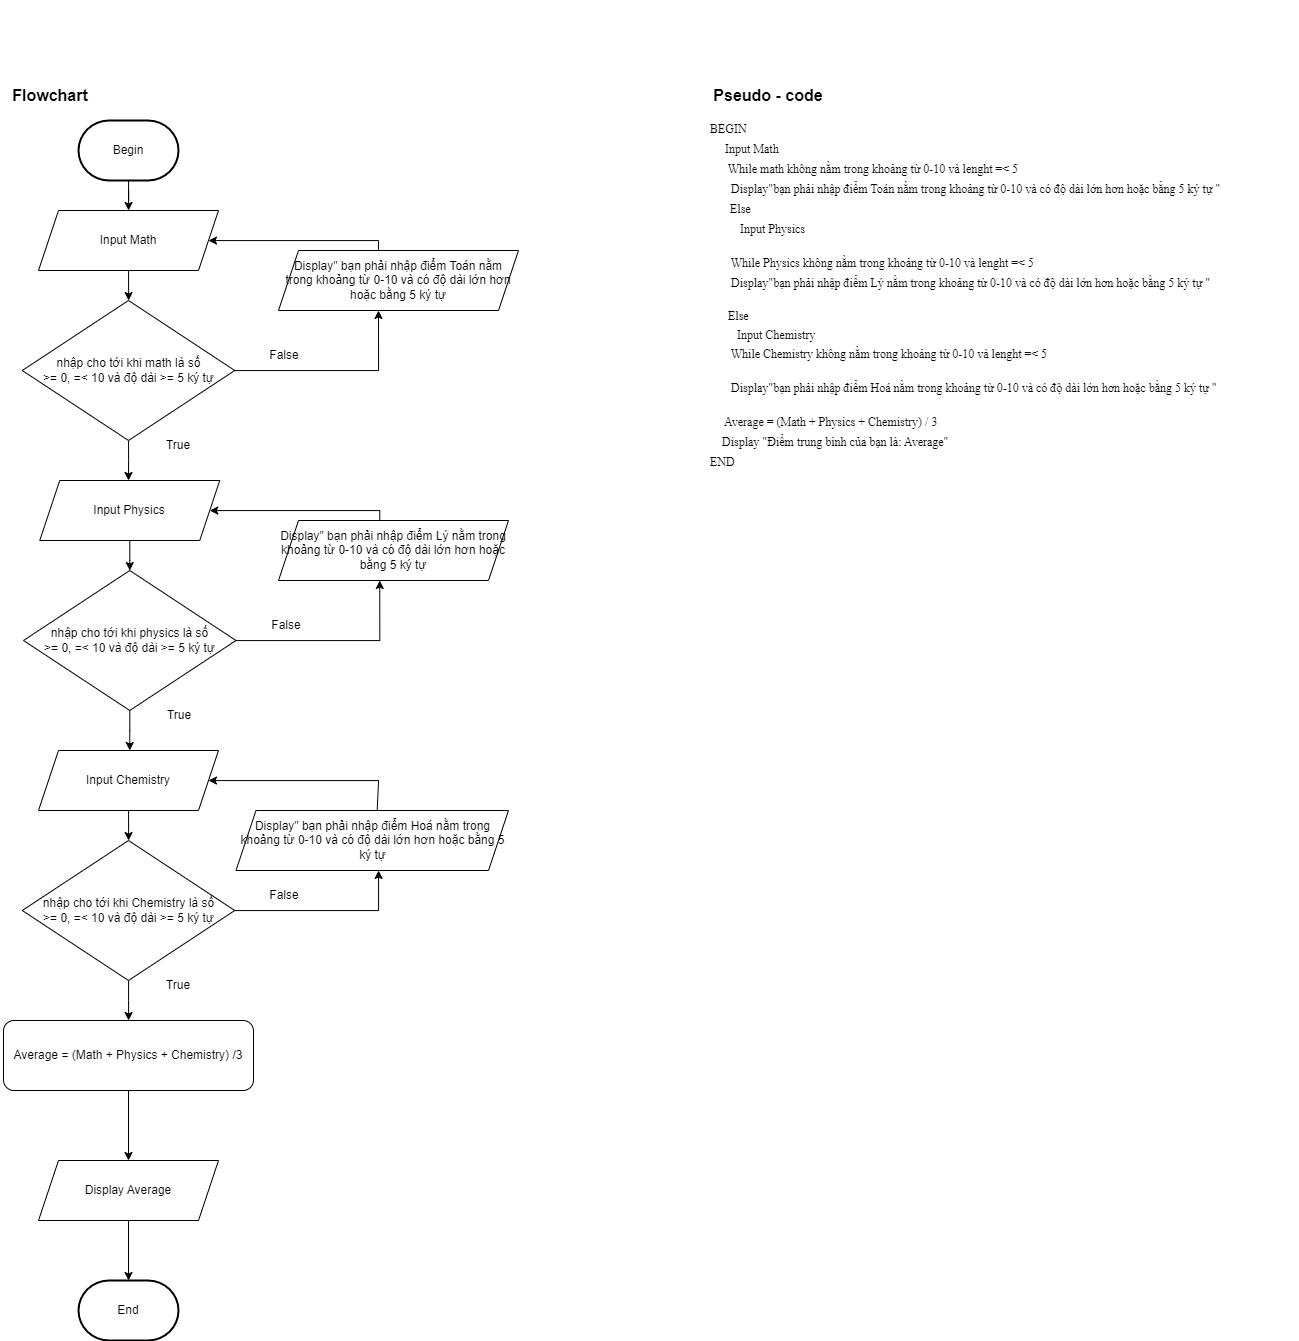

The diagram above was exported from draw.io. Its source (the exported page's mxGraphModel, read from the mxfile embedded in the PNG):
<mxGraphModel dx="1869" dy="929" grid="1" gridSize="10" guides="1" tooltips="1" connect="1" arrows="1" fold="1" page="1" pageScale="1" pageWidth="827" pageHeight="1169" math="0" shadow="0">
  <root>
    <mxCell id="WIyWlLk6GJQsqaUBKTNV-0" />
    <mxCell id="WIyWlLk6GJQsqaUBKTNV-1" parent="WIyWlLk6GJQsqaUBKTNV-0" />
    <mxCell id="jMFqkuTPjSLOIdbnSO9x-19" style="edgeStyle=orthogonalEdgeStyle;rounded=0;orthogonalLoop=1;jettySize=auto;html=1;" parent="WIyWlLk6GJQsqaUBKTNV-1" source="QW5GUleyDH2i2MEwytT0-2" target="itzpPPL13bvsOJFBK1lU-6" edge="1">
      <mxGeometry relative="1" as="geometry">
        <mxPoint x="339.9999999999998" y="350" as="targetPoint" />
      </mxGeometry>
    </mxCell>
    <mxCell id="QW5GUleyDH2i2MEwytT0-2" value="Input Math" style="shape=parallelogram;perimeter=parallelogramPerimeter;whiteSpace=wrap;html=1;fixedSize=1;" parent="WIyWlLk6GJQsqaUBKTNV-1" vertex="1">
      <mxGeometry x="250" y="240" width="180" height="60" as="geometry" />
    </mxCell>
    <mxCell id="itzpPPL13bvsOJFBK1lU-51" style="edgeStyle=orthogonalEdgeStyle;rounded=0;orthogonalLoop=1;jettySize=auto;html=1;" parent="WIyWlLk6GJQsqaUBKTNV-1" source="QW5GUleyDH2i2MEwytT0-3" target="QW5GUleyDH2i2MEwytT0-4" edge="1">
      <mxGeometry relative="1" as="geometry" />
    </mxCell>
    <mxCell id="QW5GUleyDH2i2MEwytT0-3" value="Average = (Math + Physics + Chemistry) /3" style="rounded=1;whiteSpace=wrap;html=1;" parent="WIyWlLk6GJQsqaUBKTNV-1" vertex="1">
      <mxGeometry x="215" y="1050" width="250" height="70" as="geometry" />
    </mxCell>
    <mxCell id="QW5GUleyDH2i2MEwytT0-17" style="edgeStyle=orthogonalEdgeStyle;rounded=0;orthogonalLoop=1;jettySize=auto;html=1;" parent="WIyWlLk6GJQsqaUBKTNV-1" source="QW5GUleyDH2i2MEwytT0-4" target="QW5GUleyDH2i2MEwytT0-25" edge="1">
      <mxGeometry relative="1" as="geometry">
        <mxPoint x="333.25" y="1160" as="targetPoint" />
      </mxGeometry>
    </mxCell>
    <mxCell id="QW5GUleyDH2i2MEwytT0-4" value="Display Average" style="shape=parallelogram;perimeter=parallelogramPerimeter;whiteSpace=wrap;html=1;fixedSize=1;" parent="WIyWlLk6GJQsqaUBKTNV-1" vertex="1">
      <mxGeometry x="250" y="1190" width="180" height="60" as="geometry" />
    </mxCell>
    <mxCell id="QW5GUleyDH2i2MEwytT0-24" style="edgeStyle=orthogonalEdgeStyle;rounded=0;orthogonalLoop=1;jettySize=auto;html=1;" parent="WIyWlLk6GJQsqaUBKTNV-1" source="QW5GUleyDH2i2MEwytT0-21" target="QW5GUleyDH2i2MEwytT0-2" edge="1">
      <mxGeometry relative="1" as="geometry" />
    </mxCell>
    <mxCell id="QW5GUleyDH2i2MEwytT0-21" value="Begin" style="strokeWidth=2;html=1;shape=mxgraph.flowchart.terminator;whiteSpace=wrap;" parent="WIyWlLk6GJQsqaUBKTNV-1" vertex="1">
      <mxGeometry x="290" y="150" width="100" height="60" as="geometry" />
    </mxCell>
    <mxCell id="QW5GUleyDH2i2MEwytT0-25" value="End" style="strokeWidth=2;html=1;shape=mxgraph.flowchart.terminator;whiteSpace=wrap;" parent="WIyWlLk6GJQsqaUBKTNV-1" vertex="1">
      <mxGeometry x="290" y="1310" width="100" height="60" as="geometry" />
    </mxCell>
    <mxCell id="jMFqkuTPjSLOIdbnSO9x-21" value="Pseudo - code" style="text;strokeColor=none;align=center;fillColor=none;html=1;verticalAlign=middle;whiteSpace=wrap;rounded=0;fontStyle=1;fontSize=16;" parent="WIyWlLk6GJQsqaUBKTNV-1" vertex="1">
      <mxGeometry x="920" y="110" width="120" height="30" as="geometry" />
    </mxCell>
    <mxCell id="jMFqkuTPjSLOIdbnSO9x-22" value="&lt;div style=&quot;line-height: 19px; white-space: pre;&quot;&gt;&lt;div style=&quot;&quot;&gt;&lt;div style=&quot;line-height: 19px;&quot;&gt;&lt;h3 style=&quot;&quot;&gt;&lt;font style=&quot;font-weight: normal;&quot; face=&quot;Times New Roman&quot;&gt;&lt;font style=&quot;font-size: 12px;&quot;&gt;BEGIN&lt;br&gt;     Input Math&lt;br&gt;      While math không nằm trong khoảng từ 0-10 và lenght =&amp;lt; 5&lt;/font&gt;&lt;span style=&quot;font-size: 14px;&quot;&gt;&lt;br&gt;      &lt;/span&gt;&lt;font style=&quot;font-size: 12px;&quot;&gt;D&lt;span style=&quot;background-color: transparent;&quot;&gt;isplay&quot;&lt;/span&gt;&lt;/font&gt;&lt;span style=&quot;font-size: 12px; background-color: transparent; text-align: center; white-space: normal;&quot;&gt;bạn phải nhập điểm Toán nằm trong khoảng từ 0-10 và có độ dài lớn hơn hoặc bằng 5 ký tự &quot;&lt;br&gt;&lt;/span&gt;&lt;span style=&quot;font-size: 14px;&quot;&gt;    &lt;/span&gt;&lt;font style=&quot;font-size: 12px;&quot;&gt;  Else&lt;/font&gt;&lt;span style=&quot;font-size: 14px;&quot;&gt;&lt;br&gt;&lt;/span&gt;&lt;span style=&quot;font-size: 12px; text-align: center; white-space: normal; background-color: transparent;&quot;&gt;&amp;nbsp; &amp;nbsp; &amp;nbsp; &amp;nbsp; &amp;nbsp; Input Physics&lt;/span&gt;&lt;/font&gt;&lt;/h3&gt;&lt;div&gt;&lt;h3&gt;&lt;font style=&quot;font-weight: normal;&quot; face=&quot;Times New Roman&quot;&gt;&lt;font style=&quot;font-size: 12px;&quot;&gt;       While Physics không nằm trong khoảng từ 0-10 và lenght =&amp;lt; 5&lt;/font&gt;&lt;span style=&quot;font-size: 14px;&quot;&gt;&lt;br&gt;      &lt;/span&gt;&lt;font style=&quot;font-size: 12px;&quot;&gt;D&lt;span style=&quot;background-color: transparent;&quot;&gt;isplay&quot;&lt;/span&gt;&lt;/font&gt;&lt;span style=&quot;font-size: 12px; background-color: transparent; text-align: center; white-space: normal;&quot;&gt;bạn phải nhập điểm Lý nằm trong khoảng từ 0-10 và có độ dài lớn hơn hoặc bằng 5 ký tự &quot;&lt;/span&gt;&lt;/font&gt;&lt;/h3&gt;&lt;/div&gt;&lt;div&gt;&lt;font face=&quot;Times New Roman&quot;&gt;&lt;span style=&quot;font-size: 12px; background-color: transparent; text-align: center; white-space: normal;&quot;&gt;&amp;nbsp; &amp;nbsp; &amp;nbsp; Else&lt;/span&gt;&lt;/font&gt;&lt;/div&gt;&lt;div&gt;&lt;font face=&quot;Times New Roman&quot;&gt;&lt;span style=&quot;font-size: 12px; background-color: transparent; text-align: center; white-space: normal;&quot;&gt;&amp;nbsp; &amp;nbsp; &amp;nbsp; &amp;nbsp; &amp;nbsp;Input Chemistry&lt;/span&gt;&lt;/font&gt;&lt;/div&gt;&lt;div&gt;&lt;font face=&quot;Times New Roman&quot;&gt;&lt;span style=&quot;font-size: 12px; background-color: transparent; text-align: center; white-space: normal;&quot;&gt;&amp;nbsp; &amp;nbsp; &amp;nbsp; &lt;/span&gt;&lt;/font&gt;&lt;span style=&quot;font-family: &amp;quot;Times New Roman&amp;quot;; background-color: transparent;&quot;&gt; While Chemistry không nằm trong khoảng từ 0-10 và lenght =&amp;lt; 5&lt;/span&gt;&lt;/div&gt;&lt;h3&gt;&lt;font style=&quot;font-weight: normal;&quot; face=&quot;Times New Roman&quot;&gt;&lt;span style=&quot;font-size: 14px;&quot;&gt;      &lt;/span&gt;&lt;font style=&quot;font-size: 12px;&quot;&gt;D&lt;span style=&quot;background-color: transparent;&quot;&gt;isplay&quot;&lt;/span&gt;&lt;/font&gt;&lt;span style=&quot;font-size: 12px; background-color: transparent; text-align: center; white-space: normal;&quot;&gt;bạn phải nhập điểm Hoá nằm trong khoảng từ 0-10 và có độ dài lớn hơn hoặc bằng 5 ký tự &quot;&lt;/span&gt;&lt;/font&gt;&lt;/h3&gt;&lt;h3 style=&quot;&quot;&gt;&lt;font style=&quot;font-weight: normal;&quot; face=&quot;Times New Roman&quot;&gt;&lt;span style=&quot;font-size: 14px; background-color: transparent;&quot;&gt;    &lt;/span&gt;&lt;font style=&quot;font-size: 12px;&quot;&gt;&lt;span style=&quot;background-color: transparent;&quot;&gt;Average = (Math + Physics + Chemistry) / 3&lt;br&gt;&lt;/span&gt;&lt;font style=&quot;color: rgb(0, 0, 0);&quot;&gt;&amp;nbsp; &amp;nbsp; Display &quot;Điểm trung bình của bạn là: Average&quot;&lt;br&gt;&lt;/font&gt;&lt;font style=&quot;color: rgb(0, 0, 0);&quot;&gt;END&lt;/font&gt;&lt;/font&gt;&lt;/font&gt;&lt;/h3&gt;&lt;font style=&quot;font-size: 14px;&quot; face=&quot;Consolas, Courier New, monospace&quot;&gt;&lt;br&gt;&lt;/font&gt;&lt;/div&gt;&lt;/div&gt;&lt;/div&gt;" style="text;strokeColor=none;align=left;fillColor=none;html=1;verticalAlign=middle;whiteSpace=wrap;rounded=0;" parent="WIyWlLk6GJQsqaUBKTNV-1" vertex="1">
      <mxGeometry x="920" y="30" width="590" height="610" as="geometry" />
    </mxCell>
    <mxCell id="jMFqkuTPjSLOIdbnSO9x-23" value="Flowchart" style="text;strokeColor=none;align=center;fillColor=none;html=1;verticalAlign=middle;whiteSpace=wrap;rounded=0;fontStyle=1;fontSize=16;" parent="WIyWlLk6GJQsqaUBKTNV-1" vertex="1">
      <mxGeometry x="212" y="110" width="100" height="30" as="geometry" />
    </mxCell>
    <mxCell id="itzpPPL13bvsOJFBK1lU-7" style="edgeStyle=orthogonalEdgeStyle;rounded=0;orthogonalLoop=1;jettySize=auto;html=1;" parent="WIyWlLk6GJQsqaUBKTNV-1" source="itzpPPL13bvsOJFBK1lU-6" edge="1">
      <mxGeometry relative="1" as="geometry">
        <mxPoint x="590" y="340" as="targetPoint" />
        <Array as="points">
          <mxPoint x="590" y="400" />
        </Array>
      </mxGeometry>
    </mxCell>
    <mxCell id="itzpPPL13bvsOJFBK1lU-11" style="edgeStyle=orthogonalEdgeStyle;rounded=0;orthogonalLoop=1;jettySize=auto;html=1;" parent="WIyWlLk6GJQsqaUBKTNV-1" source="itzpPPL13bvsOJFBK1lU-6" edge="1">
      <mxGeometry relative="1" as="geometry">
        <mxPoint x="339.9999999999998" y="510" as="targetPoint" />
      </mxGeometry>
    </mxCell>
    <mxCell id="itzpPPL13bvsOJFBK1lU-6" value="nhập cho tới khi math là số&lt;div&gt;&amp;gt;= 0, =&amp;lt; 10 và độ dài &amp;gt;= 5 ký tự&lt;/div&gt;" style="rhombus;whiteSpace=wrap;html=1;" parent="WIyWlLk6GJQsqaUBKTNV-1" vertex="1">
      <mxGeometry x="233.75" y="330" width="212.5" height="140" as="geometry" />
    </mxCell>
    <mxCell id="itzpPPL13bvsOJFBK1lU-10" style="edgeStyle=orthogonalEdgeStyle;rounded=0;orthogonalLoop=1;jettySize=auto;html=1;" parent="WIyWlLk6GJQsqaUBKTNV-1" target="QW5GUleyDH2i2MEwytT0-2" edge="1">
      <mxGeometry relative="1" as="geometry">
        <mxPoint x="590" y="280" as="sourcePoint" />
        <Array as="points">
          <mxPoint x="590" y="270" />
        </Array>
      </mxGeometry>
    </mxCell>
    <mxCell id="itzpPPL13bvsOJFBK1lU-12" value="False" style="text;strokeColor=none;align=center;fillColor=none;html=1;verticalAlign=middle;whiteSpace=wrap;rounded=0;" parent="WIyWlLk6GJQsqaUBKTNV-1" vertex="1">
      <mxGeometry x="446.25" y="370" width="100" height="30" as="geometry" />
    </mxCell>
    <mxCell id="itzpPPL13bvsOJFBK1lU-13" value="True" style="text;strokeColor=none;align=center;fillColor=none;html=1;verticalAlign=middle;whiteSpace=wrap;rounded=0;" parent="WIyWlLk6GJQsqaUBKTNV-1" vertex="1">
      <mxGeometry x="340" y="460" width="100" height="30" as="geometry" />
    </mxCell>
    <mxCell id="itzpPPL13bvsOJFBK1lU-23" style="edgeStyle=orthogonalEdgeStyle;rounded=0;orthogonalLoop=1;jettySize=auto;html=1;" parent="WIyWlLk6GJQsqaUBKTNV-1" source="itzpPPL13bvsOJFBK1lU-24" target="itzpPPL13bvsOJFBK1lU-27" edge="1">
      <mxGeometry relative="1" as="geometry">
        <mxPoint x="341.2499999999998" y="620" as="targetPoint" />
      </mxGeometry>
    </mxCell>
    <mxCell id="itzpPPL13bvsOJFBK1lU-24" value="Input Physics" style="shape=parallelogram;perimeter=parallelogramPerimeter;whiteSpace=wrap;html=1;fixedSize=1;" parent="WIyWlLk6GJQsqaUBKTNV-1" vertex="1">
      <mxGeometry x="251.25" y="510" width="180" height="60" as="geometry" />
    </mxCell>
    <mxCell id="itzpPPL13bvsOJFBK1lU-25" style="edgeStyle=orthogonalEdgeStyle;rounded=0;orthogonalLoop=1;jettySize=auto;html=1;" parent="WIyWlLk6GJQsqaUBKTNV-1" source="itzpPPL13bvsOJFBK1lU-27" edge="1">
      <mxGeometry relative="1" as="geometry">
        <mxPoint x="591.25" y="610" as="targetPoint" />
        <Array as="points">
          <mxPoint x="591.25" y="670" />
        </Array>
      </mxGeometry>
    </mxCell>
    <mxCell id="itzpPPL13bvsOJFBK1lU-26" style="edgeStyle=orthogonalEdgeStyle;rounded=0;orthogonalLoop=1;jettySize=auto;html=1;" parent="WIyWlLk6GJQsqaUBKTNV-1" source="itzpPPL13bvsOJFBK1lU-27" edge="1">
      <mxGeometry relative="1" as="geometry">
        <mxPoint x="341.2499999999998" y="780" as="targetPoint" />
      </mxGeometry>
    </mxCell>
    <mxCell id="itzpPPL13bvsOJFBK1lU-27" value="nhập cho tới khi physics là số&lt;div&gt;&amp;gt;= 0, =&amp;lt; 10 và độ dài &amp;gt;= 5 ký tự&lt;/div&gt;" style="rhombus;whiteSpace=wrap;html=1;" parent="WIyWlLk6GJQsqaUBKTNV-1" vertex="1">
      <mxGeometry x="235" y="600" width="212.5" height="140" as="geometry" />
    </mxCell>
    <mxCell id="itzpPPL13bvsOJFBK1lU-28" style="edgeStyle=orthogonalEdgeStyle;rounded=0;orthogonalLoop=1;jettySize=auto;html=1;" parent="WIyWlLk6GJQsqaUBKTNV-1" target="itzpPPL13bvsOJFBK1lU-24" edge="1">
      <mxGeometry relative="1" as="geometry">
        <mxPoint x="591.25" y="550" as="sourcePoint" />
        <Array as="points">
          <mxPoint x="591.25" y="540" />
        </Array>
      </mxGeometry>
    </mxCell>
    <mxCell id="itzpPPL13bvsOJFBK1lU-29" value="False" style="text;strokeColor=none;align=center;fillColor=none;html=1;verticalAlign=middle;whiteSpace=wrap;rounded=0;" parent="WIyWlLk6GJQsqaUBKTNV-1" vertex="1">
      <mxGeometry x="447.5" y="640" width="100" height="30" as="geometry" />
    </mxCell>
    <mxCell id="itzpPPL13bvsOJFBK1lU-30" value="True" style="text;strokeColor=none;align=center;fillColor=none;html=1;verticalAlign=middle;whiteSpace=wrap;rounded=0;" parent="WIyWlLk6GJQsqaUBKTNV-1" vertex="1">
      <mxGeometry x="341.25" y="730" width="100" height="30" as="geometry" />
    </mxCell>
    <mxCell id="itzpPPL13bvsOJFBK1lU-40" style="edgeStyle=orthogonalEdgeStyle;rounded=0;orthogonalLoop=1;jettySize=auto;html=1;" parent="WIyWlLk6GJQsqaUBKTNV-1" source="itzpPPL13bvsOJFBK1lU-41" target="itzpPPL13bvsOJFBK1lU-44" edge="1">
      <mxGeometry relative="1" as="geometry">
        <mxPoint x="339.9999999999998" y="890" as="targetPoint" />
      </mxGeometry>
    </mxCell>
    <mxCell id="itzpPPL13bvsOJFBK1lU-41" value="Input Chemistry" style="shape=parallelogram;perimeter=parallelogramPerimeter;whiteSpace=wrap;html=1;fixedSize=1;" parent="WIyWlLk6GJQsqaUBKTNV-1" vertex="1">
      <mxGeometry x="250" y="780" width="180" height="60" as="geometry" />
    </mxCell>
    <mxCell id="itzpPPL13bvsOJFBK1lU-42" style="edgeStyle=orthogonalEdgeStyle;rounded=0;orthogonalLoop=1;jettySize=auto;html=1;" parent="WIyWlLk6GJQsqaUBKTNV-1" source="itzpPPL13bvsOJFBK1lU-44" target="itzpPPL13bvsOJFBK1lU-52" edge="1">
      <mxGeometry relative="1" as="geometry">
        <mxPoint x="590" y="880" as="targetPoint" />
        <Array as="points">
          <mxPoint x="590" y="940" />
        </Array>
      </mxGeometry>
    </mxCell>
    <mxCell id="itzpPPL13bvsOJFBK1lU-43" style="edgeStyle=orthogonalEdgeStyle;rounded=0;orthogonalLoop=1;jettySize=auto;html=1;" parent="WIyWlLk6GJQsqaUBKTNV-1" source="itzpPPL13bvsOJFBK1lU-44" target="QW5GUleyDH2i2MEwytT0-3" edge="1">
      <mxGeometry relative="1" as="geometry">
        <mxPoint x="339.9999999999998" y="1050" as="targetPoint" />
      </mxGeometry>
    </mxCell>
    <mxCell id="itzpPPL13bvsOJFBK1lU-44" value="nhập cho tới khi Chemistry là số&lt;div&gt;&amp;gt;= 0, =&amp;lt; 10 và độ dài &amp;gt;= 5 ký tự&lt;/div&gt;" style="rhombus;whiteSpace=wrap;html=1;" parent="WIyWlLk6GJQsqaUBKTNV-1" vertex="1">
      <mxGeometry x="233.75" y="870" width="212.5" height="140" as="geometry" />
    </mxCell>
    <mxCell id="itzpPPL13bvsOJFBK1lU-45" style="edgeStyle=orthogonalEdgeStyle;rounded=0;orthogonalLoop=1;jettySize=auto;html=1;exitX=0.518;exitY=0.006;exitDx=0;exitDy=0;exitPerimeter=0;" parent="WIyWlLk6GJQsqaUBKTNV-1" source="itzpPPL13bvsOJFBK1lU-52" target="itzpPPL13bvsOJFBK1lU-41" edge="1">
      <mxGeometry relative="1" as="geometry">
        <mxPoint x="590" y="820" as="sourcePoint" />
        <Array as="points">
          <mxPoint x="590" y="840" />
          <mxPoint x="590" y="810" />
        </Array>
      </mxGeometry>
    </mxCell>
    <mxCell id="itzpPPL13bvsOJFBK1lU-46" value="False" style="text;strokeColor=none;align=center;fillColor=none;html=1;verticalAlign=middle;whiteSpace=wrap;rounded=0;" parent="WIyWlLk6GJQsqaUBKTNV-1" vertex="1">
      <mxGeometry x="446.25" y="910" width="100" height="30" as="geometry" />
    </mxCell>
    <mxCell id="itzpPPL13bvsOJFBK1lU-47" value="True" style="text;strokeColor=none;align=center;fillColor=none;html=1;verticalAlign=middle;whiteSpace=wrap;rounded=0;" parent="WIyWlLk6GJQsqaUBKTNV-1" vertex="1">
      <mxGeometry x="340" y="1000" width="100" height="30" as="geometry" />
    </mxCell>
    <mxCell id="itzpPPL13bvsOJFBK1lU-52" value="Display&quot; bạn phải nhập điểm Hoá nằm trong khoảng từ 0-10 và có độ dài lớn hơn hoặc bằng 5 ký tự" style="shape=parallelogram;perimeter=parallelogramPerimeter;whiteSpace=wrap;html=1;fixedSize=1;" parent="WIyWlLk6GJQsqaUBKTNV-1" vertex="1">
      <mxGeometry x="447.5" y="840" width="272.5" height="60" as="geometry" />
    </mxCell>
    <mxCell id="itzpPPL13bvsOJFBK1lU-54" value="Display&quot; bạn phải nhập điểm Lý nằm trong khoảng từ 0-10 và có độ dài lớn hơn hoặc bằng 5 ký tự" style="shape=parallelogram;perimeter=parallelogramPerimeter;whiteSpace=wrap;html=1;fixedSize=1;" parent="WIyWlLk6GJQsqaUBKTNV-1" vertex="1">
      <mxGeometry x="490" y="550" width="230" height="60" as="geometry" />
    </mxCell>
    <mxCell id="itzpPPL13bvsOJFBK1lU-55" value="Display&quot; bạn phải nhập điểm Toán nằm trong khoảng từ 0-10 và có độ dài lớn hơn hoặc bằng 5 ký tự" style="shape=parallelogram;perimeter=parallelogramPerimeter;whiteSpace=wrap;html=1;fixedSize=1;" parent="WIyWlLk6GJQsqaUBKTNV-1" vertex="1">
      <mxGeometry x="490" y="280" width="240" height="60" as="geometry" />
    </mxCell>
  </root>
</mxGraphModel>